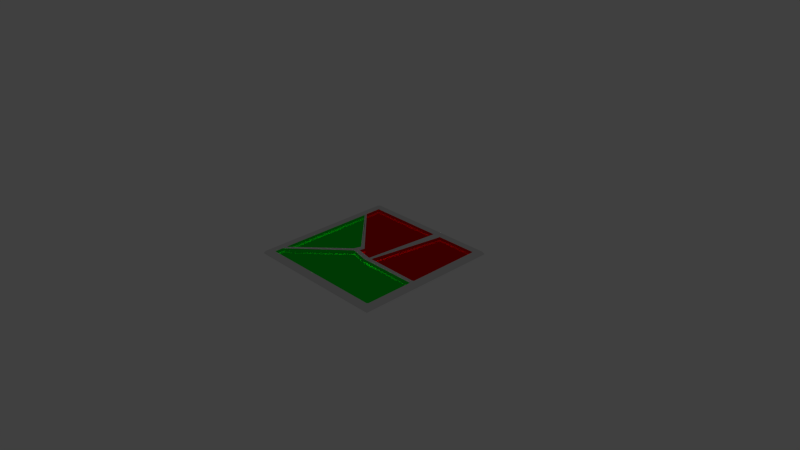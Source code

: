 # Source: StainGlassWindowTest.blend  (saved by Blender 2.76.0; exported with 4.5.12 LTS)
import bpy
from mathutils import Matrix  # noqa: F401  (used for matrix-valued properties, if any)

bpy.ops.wm.read_factory_settings(use_empty=True)
scene = bpy.context.scene
scene.name = 'Scene'

# ---- collections
col_collection_1 = bpy.data.collections.new('Collection 1'); scene.collection.children.link(col_collection_1)

# ---- materials (node trees are filled in below, after node groups)
mat_frame = bpy.data.materials.new('Frame')
mat_frame.alpha_threshold = 0.0
mat_frame.roughness = 0.5
mat_red_glass = bpy.data.materials.new('Red Glass')
mat_red_glass.alpha_threshold = 0.0
mat_red_glass.roughness = 0.5
mat_green_glass = bpy.data.materials.new('Green Glass')
mat_green_glass.alpha_threshold = 0.0
mat_green_glass.roughness = 0.5

# ---- material node trees
mat_frame.use_nodes = True; mat_frame.node_tree.nodes.clear()
_N = mat_frame.node_tree.nodes; _L = mat_frame.node_tree.links
n0 = _N.new('ShaderNodeOutputMaterial'); n0.name = 'Material Output'; n0.location = (300, 300)
n1 = _N.new('ShaderNodeBsdfDiffuse'); n1.name = 'Diffuse BSDF'; n1.location = (10, 300)
_L.new(n1.outputs[0], n0.inputs[0])
n0.is_active_output = True
mat_red_glass.use_nodes = True; mat_red_glass.node_tree.nodes.clear()
_N = mat_red_glass.node_tree.nodes; _L = mat_red_glass.node_tree.links
n0 = _N.new('ShaderNodeOutputMaterial'); n0.name = 'Material Output'; n0.location = (300, 300)
n1 = _N.new('ShaderNodeBsdfGlass'); n1.name = 'Glass BSDF'; n1.location = (10, 300)
n1.distribution = 'BECKMANN'
n1.inputs[0].default_value = (0.8, 0.002184, 0.0, 1.0)
n1.inputs[2].default_value = 1.45
_L.new(n1.outputs[0], n0.inputs[0])
n0.is_active_output = True
mat_green_glass.use_nodes = True; mat_green_glass.node_tree.nodes.clear()
_N = mat_green_glass.node_tree.nodes; _L = mat_green_glass.node_tree.links
n0 = _N.new('ShaderNodeOutputMaterial'); n0.name = 'Material Output'; n0.location = (300, 300)
n1 = _N.new('ShaderNodeBsdfGlass'); n1.name = 'Glass BSDF'; n1.location = (10, 300)
n1.distribution = 'BECKMANN'
n1.inputs[0].default_value = (0.0, 0.8, 0.02548, 1.0)
n1.inputs[2].default_value = 1.45
_L.new(n1.outputs[0], n0.inputs[0])
n0.is_active_output = True

# ---- world
world_world = bpy.data.worlds.new('World'); scene.world = world_world
world_world.color = (0.05088, 0.05088, 0.05088)
world_world.use_sun_shadow = False
world_world.sun_shadow_jitter_overblur = 0.0
world_world.cycles.sampling_method = 'MANUAL'
world_world.cycles.sample_map_resolution = 256

# ---- cameras
cam_camera = bpy.data.cameras.new('Camera')
cam_camera.clip_end = 100.0
cam_camera.lens = 35.0
cam_camera.sensor_width = 32.0
cam_camera.sensor_height = 18.0
cam_camera.ortho_scale = 7.314
cam_camera.dof.focus_distance = 0.0

# ---- lights
light_lamp = bpy.data.lights.new('Lamp', 'POINT')
light_lamp.transmission_factor = 0.0
light_lamp.cutoff_distance = 30.0
light_lamp.energy = 100.0
light_lamp.shadow_buffer_clip_start = 1.001
light_lamp.shadow_soft_size = 0.1
light_lamp.shadow_maximum_resolution = 0.006
light_lamp.use_absolute_resolution = True
light_lamp.cycles.use_multiple_importance_sampling = False

# ---- meshes
me_plane = bpy.data.meshes.new('Plane')
me_plane.from_pydata([(-1.0, -1.0, 0.0), (1.0, -1.0, 0.0), (-1.0, 1.0, 0.0), (1.0, 1.0, 0.0), (-0.8905, 0.8905, 0.0), (-0.8905, -0.8905, 0.0), (0.8905, -0.8905, 0.0), (0.8905, 0.8905, 0.0), (0.8905, -0.2243, 0.0), (-0.8905, -0.7826, 0.0), (-0.8905, -0.7075, 0.0), (-0.8905, 0.6192, 0.0), (-0.2001, -0.1625, 0.0), (0.06302, -0.2239, 1.192e-07), (0.1866, 0.8905, 0.0), (0.3156, 0.8905, 0.0), (-0.8905, 0.6755, 0.0), (0.8905, -0.1536, 0.0), (-0.2555, -0.1196, 0.0), (-0.2255, -0.02894, -1.192e-07), (-0.1351, -0.02741, -2.384e-07), (-0.1498, -0.09548, -2.384e-07), (0.07697, -0.1417, 2.384e-07), (0.1353, -0.1446, 1.192e-07), (-0.8905, -0.7826, 0.01747), (-0.8668, -0.7294, 0.04119), (-0.9143, -0.7826, 0.04119), (-0.8754, -0.7597, 0.03425), (-0.8957, -0.7713, 0.0323), (-0.8905, -0.756, 0.04119), (-0.8975, -0.7826, 0.03425), (-0.9143, -0.8807, 0.04119), (-0.8807, -0.9143, 0.04119), (-0.8905, -0.8905, 0.01747), (-0.8975, -0.8975, 0.04119), (-0.8927, -0.8927, 0.03784), (-0.8856, -0.8975, 0.03425), (-0.8975, -0.8856, 0.03425), (0.8807, -0.9143, 0.04119), (0.9143, -0.8807, 0.04119), (0.8905, -0.8905, 0.01747), (0.8975, -0.8975, 0.04119), (0.8927, -0.8927, 0.03784), (0.8975, -0.8856, 0.03425), (0.8856, -0.8975, 0.03425), (0.8905, -0.1536, 0.01747), (0.8668, -0.177, 0.04119), (0.9143, -0.1536, 0.04119), (0.8787, -0.1604, 0.03425), (0.8959, -0.1579, 0.03255), (0.8905, -0.1653, 0.04119), (0.8975, -0.1536, 0.03425), (0.9143, 0.8807, 0.04119), (0.8807, 0.9143, 0.04119), (0.8905, 0.8905, 0.01747), (0.8975, 0.8975, 0.04119), (0.8927, 0.8927, 0.03784), (0.8856, 0.8975, 0.03425), (0.8975, 0.8856, 0.03425), (0.1866, 0.9143, 0.04119), (0.1866, 0.8905, 0.01747), (0.2079, 0.8668, 0.04119), (0.1866, 0.8975, 0.03425), (0.1904, 0.896, 0.03259), (0.1923, 0.8792, 0.03425), (0.1972, 0.8905, 0.04119), (-0.8807, 0.9143, 0.04119), (-0.9143, 0.8807, 0.04119), (-0.8905, 0.8905, 0.01747), (-0.8975, 0.8975, 0.04119), (-0.8927, 0.8927, 0.03784), (-0.8975, 0.8856, 0.03425), (-0.8856, 0.8975, 0.03425), (-0.9763, 0.9427, 0.04119), (-0.9427, 0.9763, 0.04119), (-1.0, 1.0, 0.01747), (-0.9595, 0.9595, 0.04119), (-0.9826, 0.9826, 0.03784), (-0.9714, 0.9931, 0.03425), (-0.9931, 0.9714, 0.03425), (-1.0, -1.0, 0.01747), (-0.9427, -0.9763, 0.04119), (-0.9763, -0.9427, 0.04119), (-0.9714, -0.9931, 0.03425), (-0.9826, -0.9826, 0.03784), (-0.9595, -0.9595, 0.04119), (-0.9931, -0.9714, 0.03425), (1.0, -1.0, 0.01747), (0.9763, -0.9427, 0.04119), (0.9427, -0.9763, 0.04119), (0.9931, -0.9714, 0.03425), (0.9826, -0.9826, 0.03784), (0.9595, -0.9595, 0.04119), (0.9714, -0.9931, 0.03425), (1.0, 1.0, 0.01747), (0.9427, 0.9763, 0.04119), (0.9763, 0.9427, 0.04119), (0.9714, 0.9931, 0.03425), (0.9826, 0.9826, 0.03784), (0.9595, 0.9595, 0.04119), (0.9931, 0.9714, 0.03425), (0.9143, -0.2243, 0.04119), (0.8668, -0.2006, 0.04119), (0.8905, -0.2243, 0.01747), (0.8905, -0.2125, 0.04119), (0.8895, -0.22, 0.03784), (0.8787, -0.2174, 0.03425), (0.8975, -0.2243, 0.03425), (-0.8668, -0.7179, 0.04119), (-0.8905, -0.7075, 0.01747), (-0.9143, -0.7075, 0.04119), (-0.882, -0.7091, 0.03425), (-0.8902, -0.7091, 0.03784), (-0.8975, -0.7075, 0.03425), (-0.8905, -0.7127, 0.04119), (0.2874, 0.8668, 0.04119), (0.3156, 0.8905, 0.01747), (0.3156, 0.9143, 0.04119), (0.3064, 0.8778, 0.03425), (0.3102, 0.8893, 0.03784), (0.3156, 0.8975, 0.03425), (0.3015, 0.8905, 0.04119), (-0.9143, 0.6192, 0.04119), (-0.8905, 0.6192, 0.01747), (-0.8668, 0.6292, 0.04119), (-0.8975, 0.6192, 0.03425), (-0.8962, 0.6207, 0.03281), (-0.8821, 0.6206, 0.03425), (-0.8905, 0.6242, 0.04119), (-0.8668, 0.6211, 0.04119), (-0.8905, 0.6755, 0.01747), (-0.9143, 0.6755, 0.04119), (-0.8753, 0.6519, 0.03425), (-0.8888, 0.6639, 0.03784), (-0.8975, 0.6755, 0.03425), (-0.8905, 0.6483, 0.04119), (-0.2068, -0.1365, 0.04119), (-0.2001, -0.1625, 0.01747), (-0.2021, -0.1549, 0.03425), (0.06576, -0.2002, 0.04119), (0.06302, -0.2239, 0.01747), (0.06382, -0.217, 0.03425), (-0.2349, -0.1329, 0.04119), (-0.2555, -0.1196, 0.01747), (-0.2494, -0.1235, 0.03425), (-0.1983, -0.02231, 0.04119), (-0.2255, -0.02894, 0.01747), (-0.2175, -0.027, 0.03425), (-0.1612, -0.0356, 0.04119), (-0.1351, -0.02741, 0.01747), (-0.1428, -0.02981, 0.03425), (-0.178, -0.1139, 0.04119), (-0.1498, -0.09548, 0.01747), (-0.1581, -0.1009, 0.03425), (0.09781, -0.1701, 0.04119), (0.07697, -0.1417, 0.01747), (0.08308, -0.15, 0.03425), (0.1071, -0.168, 0.04119), (0.1353, -0.1446, 0.01747), (0.127, -0.1514, 0.03425)], [], [(5, 6, 8, 13, 12, 9), (0, 1, 87, 80), (12, 13, 140, 137), (19, 18, 143, 146), (16, 4, 68, 130), (20, 16, 130, 149), (10, 18, 19, 11), (16, 20, 21, 22, 14, 4), (15, 23, 17, 7), (25, 136, 139, 102, 46, 157, 115, 61, 154, 151, 148, 129, 124, 145, 142, 108), (52, 47, 101, 39, 88, 96), (8, 6, 40, 103), (15, 7, 54, 116), (9, 12, 137, 24), (18, 10, 109, 143), (7, 17, 45, 54), (22, 21, 152, 155), (1, 3, 94, 87), (14, 22, 155, 60), (13, 8, 103, 140), (3, 2, 75, 94), (4, 14, 60, 68), (2, 0, 80, 75), (31, 26, 110, 122, 131, 67, 73, 82), (23, 15, 116, 158), (11, 19, 146, 123), (10, 11, 123, 109), (38, 32, 81, 89), (66, 59, 117, 53, 95, 74), (21, 20, 149, 152), (17, 23, 158, 45), (6, 5, 33, 40), (24, 27, 28, 30), (25, 29, 28, 27), (26, 30, 28, 29), (31, 34, 35, 37), (32, 36, 35, 34), (33, 37, 35, 36), (38, 41, 42, 44), (39, 43, 42, 41), (40, 44, 42, 43), (45, 48, 49, 51), (46, 50, 49, 48), (47, 51, 49, 50), (52, 55, 56, 58), (53, 57, 56, 55), (54, 58, 56, 57), (59, 62, 63, 65), (60, 64, 63, 62), (61, 65, 63, 64), (66, 69, 70, 72), (67, 71, 70, 69), (68, 72, 70, 71), (73, 76, 77, 79), (74, 78, 77, 76), (75, 79, 77, 78), (80, 83, 84, 86), (81, 85, 84, 83), (82, 86, 84, 85), (87, 90, 91, 93), (88, 92, 91, 90), (89, 93, 91, 92), (94, 97, 98, 100), (95, 99, 98, 97), (96, 100, 98, 99), (101, 104, 105, 107), (102, 106, 105, 104), (103, 107, 105, 106), (108, 111, 112, 114), (109, 113, 112, 111), (110, 114, 112, 113), (115, 118, 119, 121), (116, 120, 119, 118), (117, 121, 119, 120), (122, 125, 126, 128), (123, 127, 126, 125), (124, 128, 126, 127), (129, 132, 133, 135), (130, 134, 133, 132), (131, 135, 133, 134), (26, 31, 37, 30), (30, 37, 33, 24), (32, 38, 44, 36), (36, 44, 40, 33), (47, 52, 58, 51), (51, 58, 54, 45), (59, 66, 72, 62), (62, 72, 68, 60), (75, 80, 86, 79), (79, 86, 82, 73), (80, 87, 93, 83), (83, 93, 89, 81), (87, 94, 100, 90), (90, 100, 96, 88), (94, 75, 78, 97), (97, 78, 74, 95), (81, 32, 34, 85), (85, 34, 31, 82), (66, 74, 76, 69), (69, 76, 73, 67), (88, 39, 41, 92), (92, 41, 38, 89), (95, 53, 55, 99), (99, 55, 52, 96), (39, 101, 107, 43), (43, 107, 103, 40), (110, 26, 29, 114), (114, 29, 25, 108), (117, 59, 65, 121), (121, 65, 61, 115), (122, 110, 113, 125), (125, 113, 109, 123), (131, 122, 128, 135), (135, 128, 124, 129), (24, 137, 138, 27), (27, 138, 136, 25), (139, 136, 138, 141), (141, 138, 137, 140), (102, 139, 141, 106), (106, 141, 140, 103), (53, 117, 120, 57), (57, 120, 116, 54), (67, 131, 134, 71), (71, 134, 130, 68), (101, 47, 50, 104), (104, 50, 46, 102), (108, 142, 144, 111), (111, 144, 143, 109), (146, 143, 144, 147), (147, 144, 142, 145), (123, 146, 147, 127), (127, 147, 145, 124), (129, 148, 150, 132), (132, 150, 149, 130), (152, 149, 150, 153), (153, 150, 148, 151), (155, 152, 153, 156), (156, 153, 151, 154), (60, 155, 156, 64), (64, 156, 154, 61), (115, 157, 159, 118), (118, 159, 158, 116), (45, 158, 159, 48), (48, 159, 157, 46), (5, 9, 24, 33)])
me_plane.polygons.foreach_set('material_index', [2, 0, 2, 2, 1, 1, 2, 1, 1, 0, 0, 2, 1, 2, 2, 1, 1, 0, 1, 2, 0, 1, 0, 0, 1, 2, 2, 0, 0, 1, 1, 2, 2, 0, 0, 0, 0, 2, 0, 0, 2, 1, 0, 0, 0, 0, 1, 0, 1, 0, 0, 0, 1, 0, 0, 0, 0, 0, 0, 0, 0, 0, 0, 0, 0, 0, 0, 2, 0, 2, 0, 0, 1, 0, 0, 2, 0, 0, 1, 0, 0, 2, 0, 2, 0, 1, 0, 1, 0, 0, 0, 0, 0, 0, 0, 0, 0, 0, 0, 0, 0, 0, 0, 0, 0, 2, 0, 0, 0, 0, 0, 2, 0, 0, 2, 0, 0, 2, 0, 2, 0, 1, 0, 1, 0, 0, 0, 2, 2, 0, 2, 0, 0, 1, 1, 0, 1, 0, 1, 0, 0, 1, 1, 0, 2])
me_plane.materials.append(mat_frame)
me_plane.materials.append(mat_red_glass)
me_plane.materials.append(mat_green_glass)
me_plane.use_remesh_preserve_volume = False
me_plane.use_remesh_preserve_attributes = False
me_plane.use_mirror_vertex_groups = False
me_plane.update()

# ---- objects
ob_plane = bpy.data.objects.new('Plane', me_plane)
ob_lamp = bpy.data.objects.new('Lamp', light_lamp)
ob_camera = bpy.data.objects.new('Camera', cam_camera)

# ---- transforms, parenting, visibility, modifiers, constraints
ob_plane.location = (0.0, 0.0, 0.0)
ob_plane.lineart.crease_threshold = 0.0
ob_lamp.location = (-0.04971, -0.1366, -0.7949)
ob_lamp.rotation_euler = (0.6503, 0.05522, 1.866)
ob_lamp.lock_rotations_4d = False
ob_lamp.empty_display_type = 'ARROWS'
ob_lamp.color = (0.0, 0.0, 0.0, 0.0)
ob_lamp.lineart.crease_threshold = 0.0
ob_camera.location = (7.481, -6.508, 5.344)
ob_camera.rotation_euler = (1.109, 0.01082, 0.8149)
ob_camera.lock_rotations_4d = False
ob_camera.empty_display_type = 'ARROWS'
ob_camera.color = (0.0, 0.0, 0.0, 0.0)
ob_camera.display_type = 'WIRE'
ob_camera.lineart.crease_threshold = 0.0

# ---- collection membership
col_collection_1.objects.link(ob_plane)
col_collection_1.objects.link(ob_lamp)
col_collection_1.objects.link(ob_camera)

# ---- scene / render settings (as saved in the file)
scene.camera = ob_camera
scene.frame_start = 1; scene.frame_end = 250; scene.frame_set(1)
scene.render.engine = 'CYCLES'
scene.render.resolution_percentage = 50
scene.render.dither_intensity = 0.0
scene.cycles.use_denoising = False
scene.cycles.samples = 10
scene.cycles.sampling_pattern = 'TABULATED_SOBOL'
scene.cycles.light_sampling_threshold = 0.0
scene.cycles.use_adaptive_sampling = False
scene.cycles.use_light_tree = False
scene.cycles.blur_glossy = 0.0
scene.cycles.pixel_filter_type = 'GAUSSIAN'
scene.cycles.sample_clamp_indirect = 0.0
scene.view_settings.view_transform = 'Standard'
bpy.context.view_layer.update()
